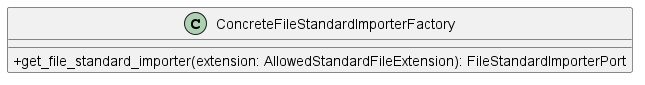

The diagram above was rendered by PlantUML. Its source (embedded in the PNG):
@startuml ConcreteFileStandardImporterFactory
skinparam classAttributeIconSize 0
class ConcreteFileStandardImporterFactory {
    + get_file_standard_importer(extension: AllowedStandardFileExtension): FileStandardImporterPort
}

@enduml